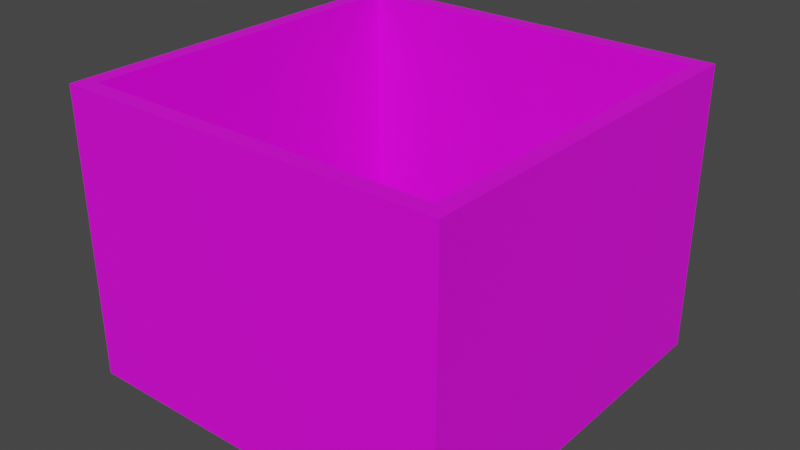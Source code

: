# Source: BigPillar.blend  (saved by Blender 3.1.7; exported with 4.5.12 LTS)
import bpy
from mathutils import Matrix  # noqa: F401  (used for matrix-valued properties, if any)

bpy.ops.wm.read_factory_settings(use_empty=True)
scene = bpy.context.scene
scene.name = 'Scene'

# ---- collections
col_collection = bpy.data.collections.new('Collection'); scene.collection.children.link(col_collection)

# ---- images (referenced by path relative to the original .blend; pixels are not part of the script)
import os
ASSET_DIR = os.environ.get("B2B_ASSET_DIR", "")  # directory of the original .blend (textures are referenced by path, not embedded)
HERE = os.path.dirname(os.path.abspath(__file__))  # packed textures are extracted next to this script under _unpacked/

def load_image(name, relpath, width, height, colorspace="sRGB"):
    """Load a texture the original file referenced (path relative to the .blend, or extracted next to this script)."""
    p = next((c for c in (os.path.join(HERE, relpath), os.path.join(ASSET_DIR, relpath)) if relpath and os.path.exists(c)), "")
    if p:
        img = bpy.data.images.load(p, check_existing=True)
        img.name = name
    else:  # same state as the original file: an image datablock whose file is absent (Cycles renders it pink)
        img = bpy.data.images.new(name, width, height)
        img.source = "FILE"
        img.filepath = "//" + (relpath or name)
    img.colorspace_settings.name = colorspace
    return img
img_wallpaper_png = load_image('Wallpaper.png', 'Wallpaper.png', 1024, 1024, 'sRGB')

# ---- materials (node trees are filled in below, after node groups)
mat_material = bpy.data.materials.new('Material')
mat_material.use_transparent_shadow = False

# ---- material node trees
mat_material.use_nodes = True; mat_material.node_tree.nodes.clear()
_N = mat_material.node_tree.nodes; _L = mat_material.node_tree.links
n0 = _N.new('ShaderNodeBsdfPrincipled'); n0.name = 'Principled BSDF'; n0.location = (10, 300)
n0.distribution = 'GGX'
n0.subsurface_method = 'RANDOM_WALK_SKIN'
n0.inputs[3].default_value = 1.45
n0.inputs[27].default_value = (0.0, 0.0, 0.0, 1.0)
n0.inputs[28].default_value = 1.0
n1 = _N.new('ShaderNodeOutputMaterial'); n1.name = 'Material Output'; n1.location = (300, 300)
n2 = _N.new('ShaderNodeTexImage'); n2.name = 'Image Texture'; n2.location = (-492, 172)
n2.image = img_wallpaper_png
_L.new(n0.outputs[0], n1.inputs[0])
_L.new(n2.outputs[0], n0.inputs[0])
n1.is_active_output = True

# ---- world
world_world = bpy.data.worlds.new('World'); scene.world = world_world
world_world.use_nodes = True; world_world.node_tree.nodes.clear()
_N = world_world.node_tree.nodes; _L = world_world.node_tree.links
n0 = _N.new('ShaderNodeOutputWorld'); n0.name = 'World Output'; n0.location = (300, 300)
n1 = _N.new('ShaderNodeBackground'); n1.name = 'Background'; n1.location = (10, 300)
n1.inputs[0].default_value = (0.05088, 0.05088, 0.05088, 1.0)
_L.new(n1.outputs[0], n0.inputs[0])
n0.is_active_output = True
world_world.color = (0.05088, 0.05088, 0.05088)
world_world.use_sun_shadow = False
world_world.sun_shadow_jitter_overblur = 0.0

# ---- meshes
me_cube_002 = bpy.data.meshes.new('Cube.002')
me_cube_002.from_pydata([(22.07, 24.08, 35.78), (22.07, 24.08, -1.907e-05), (22.08, 22.08, 35.78), (22.08, 22.08, -1.907e-05), (-22.08, 24.08, 35.78), (-22.08, 24.08, -1.907e-05), (-22.08, 22.08, 35.78), (-22.08, 22.08, -1.144e-05), (22.08, -24.08, 35.78), (22.08, -24.08, -1.907e-05), (22.08, -22.08, 35.78), (22.08, -22.08, -1.144e-05), (-22.08, -24.08, 35.78), (-22.08, -24.08, -1.907e-05), (-22.08, -22.08, 35.78), (-22.08, -22.08, -3.815e-06), (-24.08, 22.08, 35.78), (-24.08, 22.08, -1.907e-05), (-24.08, -22.08, 35.78), (-24.08, -22.08, -1.907e-05), (24.08, 22.08, 35.78), (24.08, 22.08, -1.907e-05), (24.08, -22.08, 35.78), (24.08, -22.08, -1.907e-05), (24.08, 24.08, 35.78), (24.08, 24.08, -1.907e-05), (-24.08, 24.08, 35.78), (-24.08, 24.08, -1.907e-05), (24.08, -24.08, 35.78), (24.08, -24.08, -1.907e-05), (-24.08, -24.08, 35.78), (-24.08, -24.08, -1.907e-05)], [], [(0, 4, 6, 2), (3, 2, 6, 7), (5, 1, 3, 7), (5, 4, 0, 1), (8, 10, 14, 12), (11, 15, 14, 10), (13, 15, 11, 9), (13, 9, 8, 12), (16, 18, 14, 6), (7, 6, 14, 15), (19, 17, 7, 15), (19, 18, 16, 17), (20, 2, 10, 22), (3, 11, 10, 2), (23, 11, 3, 21), (23, 21, 20, 22), (24, 0, 2, 20), (3, 1, 25, 21), (27, 5, 7, 17), (31, 19, 15, 13), (23, 29, 9, 11), (28, 22, 10, 8), (16, 6, 4, 26), (18, 30, 12, 14), (0, 24, 25, 1), (21, 25, 24, 20), (26, 4, 5, 27), (16, 26, 27, 17), (18, 19, 31, 30), (30, 31, 13, 12), (8, 9, 29, 28), (28, 29, 23, 22)])
_uv = me_cube_002.uv_layers.new(name='UVMap')
_uv.uv.foreach_set('vector', [2.303, 0.8247, 3.224, 0.8247, 3.224, 1.746, 2.303, 1.746, 1.274, 0.04989, -0.0005746, 0.9597, 0.7088, -1.018, 1.289, -0.08621, 0.4598, 0.8247, 1.381, 0.8247, 1.381, 1.746, 0.4598, 1.746, -1.807, -1.019, -1.807, 0.3785, -0.08246, 0.3785, -0.08246, -1.019, 2.303, 0.8247, 2.303, 1.746, 3.224, 1.746, 3.224, 0.8247, 1.955, 1.777, 0.23, 1.777, 0.23, 0.3797, 1.955, 0.3797, 0.4598, 0.8247, 0.4598, 1.746, 1.381, 1.746, 1.381, 0.8247, 3.679, -1.019, 1.955, -1.019, 1.955, 0.3785, 3.679, 0.3785, 2.303, 0.8247, 3.224, 0.8247, 3.224, 1.746, 2.303, 1.746, -1.495, 1.777, -1.495, 0.3797, 0.23, 0.3797, 0.23, 1.777, 0.4598, 0.8247, 1.381, 0.8247, 1.381, 1.746, 0.4598, 1.746, -3.688, -1.019, -3.688, 0.3785, -1.963, 0.3785, -1.963, -1.019, 2.303, 0.8247, 2.303, 1.746, 3.224, 1.746, 3.224, 0.8247, 3.679, 1.777, 1.955, 1.777, 1.955, 0.3797, 3.679, 0.3797, 0.4598, 0.8247, 0.4598, 1.746, 1.381, 1.746, 1.381, 0.8247, 1.799, -1.019, 0.07373, -1.019, 0.07373, 0.3785, 1.799, 0.3785, -0.0009381, -1.018, -0.0009381, -1.018, -0.0009381, -1.018, -0.0009381, -1.018, -0.0009381, -1.018, -0.0009381, -1.018, -0.0009381, -1.018, -0.0009381, -1.018, -0.0009381, -1.018, -0.0009381, -1.018, -0.0009381, -1.018, -0.0009381, -1.018, -0.0009381, -1.018, -0.0009381, -1.018, -0.0009381, -1.018, -0.0009381, -1.018, -0.0009381, -1.018, -0.0009381, -1.018, -0.0009381, -1.018, -0.0009381, -1.018, -0.0009381, -1.018, -0.0009381, -1.018, -0.0009381, -1.018, -0.0009381, -1.018, -0.0009381, -1.018, -0.0009381, -1.018, -0.0009381, -1.018, -0.0009381, -1.018, -0.0009381, -1.018, -0.0009381, -1.018, -0.0009381, -1.018, -0.0009381, -1.018, -0.08246, 0.3785, -0.004248, 0.3785, -0.004248, -1.019, -0.08246, -1.019, 0.07373, -1.019, -0.004248, -1.019, -0.004248, 0.3785, 0.07373, 0.3785, -1.885, 0.3785, -1.807, 0.3785, -1.807, -1.019, -1.885, -1.019, -1.963, 0.3785, -1.885, 0.3785, -1.885, -1.019, -1.963, -1.019, -3.688, 0.3785, -3.688, -1.019, -3.766, -1.019, -3.766, 0.3785, 3.766, 0.3337, 3.766, -1.018, 3.684, -1.018, 3.684, 0.3337, 1.955, 0.3785, 1.955, -1.019, 1.877, -1.019, 1.877, 0.3785, 1.877, 0.3785, 1.877, -1.019, 1.799, -1.019, 1.799, 0.3785])
me_cube_002.materials.append(mat_material)
me_cube_002.use_mirror_vertex_groups = False
me_cube_002.update()

# ---- objects
ob_cube_001 = bpy.data.objects.new('Cube.001', me_cube_002)

# ---- transforms, parenting, visibility, modifiers, constraints
ob_cube_001.location = (0.0, 0.0, 0.0)
ob_cube_001.lock_rotations_4d = False
ob_cube_001.empty_display_type = 'ARROWS'
ob_cube_001.lineart.crease_threshold = 0.0

# ---- collection membership
col_collection.objects.link(ob_cube_001)

# ---- scene / render settings (as saved in the file)
scene.frame_start = 1; scene.frame_end = 250; scene.frame_set(42)
scene.render.engine = 'BLENDER_EEVEE_NEXT'
scene.cycles.sampling_pattern = 'TABULATED_SOBOL'
scene.cycles.use_light_tree = False
scene.view_settings.view_transform = 'Filmic'
bpy.context.view_layer.update()

# ---- added for rendering (the .blend has no active camera and no usable light): camera, sun
cam_auto = bpy.data.cameras.new('AutoCamera')
cam_auto.lens = 50.0
cam_auto.sensor_width = 36.0
cam_auto.clip_end = 1249.24
ob_auto_camera = bpy.data.objects.new('AutoCamera', cam_auto)
scene.collection.objects.link(ob_auto_camera)
ob_auto_camera.location = (71.1822, -85.4187, 74.836)
ob_auto_camera.rotation_euler = (1.09748, -7.21219e-08, 0.694738)
scene.camera = ob_auto_camera
light_auto_sun = bpy.data.lights.new('AutoSun', 'SUN')
light_auto_sun.energy = 3.0
light_auto_sun.angle = 0.0523599
ob_auto_sun = bpy.data.objects.new('AutoSun', light_auto_sun)
scene.collection.objects.link(ob_auto_sun)
ob_auto_sun.rotation_euler = (0.872665, 0.174533, 0.523599)
bpy.context.view_layer.update()
